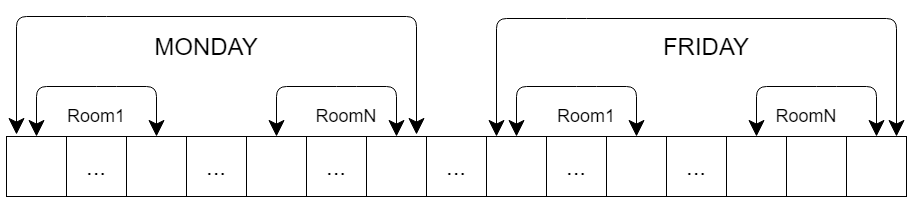

The diagram above was exported from draw.io. Its source (the exported page's mxGraphModel, read from the mxfile embedded in the PNG):
<mxGraphModel dx="868" dy="488" grid="1" gridSize="10" guides="1" tooltips="1" connect="1" arrows="1" fold="1" page="1" pageScale="1" pageWidth="827" pageHeight="1169" math="0" shadow="0">
  <root>
    <mxCell id="qdkjo8zwa40IgppLYdSe-0" />
    <mxCell id="qdkjo8zwa40IgppLYdSe-1" parent="qdkjo8zwa40IgppLYdSe-0" />
    <mxCell id="qdkjo8zwa40IgppLYdSe-2" value="" style="rounded=0;whiteSpace=wrap;html=1;hachureGap=4;pointerEvents=0;" vertex="1" parent="qdkjo8zwa40IgppLYdSe-1">
      <mxGeometry x="120" y="200" width="60" height="60" as="geometry" />
    </mxCell>
    <mxCell id="qdkjo8zwa40IgppLYdSe-3" value="&lt;font style=&quot;font-size: 24px&quot;&gt;...&lt;/font&gt;" style="rounded=0;whiteSpace=wrap;html=1;hachureGap=4;pointerEvents=0;" vertex="1" parent="qdkjo8zwa40IgppLYdSe-1">
      <mxGeometry x="180" y="200" width="60" height="60" as="geometry" />
    </mxCell>
    <mxCell id="qdkjo8zwa40IgppLYdSe-4" value="" style="rounded=0;whiteSpace=wrap;html=1;hachureGap=4;pointerEvents=0;" vertex="1" parent="qdkjo8zwa40IgppLYdSe-1">
      <mxGeometry x="240" y="200" width="60" height="60" as="geometry" />
    </mxCell>
    <mxCell id="qdkjo8zwa40IgppLYdSe-6" value="" style="rounded=0;whiteSpace=wrap;html=1;hachureGap=4;pointerEvents=0;" vertex="1" parent="qdkjo8zwa40IgppLYdSe-1">
      <mxGeometry x="360" y="200" width="60" height="60" as="geometry" />
    </mxCell>
    <mxCell id="qdkjo8zwa40IgppLYdSe-8" value="" style="rounded=0;whiteSpace=wrap;html=1;hachureGap=4;pointerEvents=0;" vertex="1" parent="qdkjo8zwa40IgppLYdSe-1">
      <mxGeometry x="480" y="200" width="60" height="60" as="geometry" />
    </mxCell>
    <mxCell id="qdkjo8zwa40IgppLYdSe-10" value="" style="rounded=0;whiteSpace=wrap;html=1;hachureGap=4;pointerEvents=0;" vertex="1" parent="qdkjo8zwa40IgppLYdSe-1">
      <mxGeometry x="600" y="200" width="60" height="60" as="geometry" />
    </mxCell>
    <mxCell id="qdkjo8zwa40IgppLYdSe-12" value="" style="rounded=0;whiteSpace=wrap;html=1;hachureGap=4;pointerEvents=0;" vertex="1" parent="qdkjo8zwa40IgppLYdSe-1">
      <mxGeometry x="720" y="200" width="60" height="60" as="geometry" />
    </mxCell>
    <mxCell id="qdkjo8zwa40IgppLYdSe-14" value="" style="rounded=0;whiteSpace=wrap;html=1;hachureGap=4;pointerEvents=0;" vertex="1" parent="qdkjo8zwa40IgppLYdSe-1">
      <mxGeometry x="840" y="200" width="60" height="60" as="geometry" />
    </mxCell>
    <mxCell id="qdkjo8zwa40IgppLYdSe-15" value="" style="rounded=0;whiteSpace=wrap;html=1;hachureGap=4;pointerEvents=0;" vertex="1" parent="qdkjo8zwa40IgppLYdSe-1">
      <mxGeometry x="900" y="200" width="60" height="60" as="geometry" />
    </mxCell>
    <mxCell id="qdkjo8zwa40IgppLYdSe-16" value="" style="rounded=0;whiteSpace=wrap;html=1;hachureGap=4;pointerEvents=0;" vertex="1" parent="qdkjo8zwa40IgppLYdSe-1">
      <mxGeometry x="960" y="200" width="60" height="60" as="geometry" />
    </mxCell>
    <mxCell id="qdkjo8zwa40IgppLYdSe-18" value="" style="endArrow=classic;startArrow=classic;html=1;startSize=14;endSize=14;sourcePerimeterSpacing=8;targetPerimeterSpacing=8;exitX=0.5;exitY=0;exitDx=0;exitDy=0;entryX=0.5;entryY=0;entryDx=0;entryDy=0;" edge="1" parent="qdkjo8zwa40IgppLYdSe-1" source="qdkjo8zwa40IgppLYdSe-2" target="qdkjo8zwa40IgppLYdSe-4">
      <mxGeometry width="50" height="50" relative="1" as="geometry">
        <mxPoint x="350" y="80" as="sourcePoint" />
        <mxPoint x="540" y="230" as="targetPoint" />
        <Array as="points">
          <mxPoint x="150" y="150" />
          <mxPoint x="220" y="150" />
          <mxPoint x="270" y="150" />
        </Array>
      </mxGeometry>
    </mxCell>
    <mxCell id="qdkjo8zwa40IgppLYdSe-19" value="" style="endArrow=classic;startArrow=classic;html=1;startSize=14;endSize=14;sourcePerimeterSpacing=8;targetPerimeterSpacing=8;exitX=0.5;exitY=0;exitDx=0;exitDy=0;entryX=0.5;entryY=0;entryDx=0;entryDy=0;" edge="1" parent="qdkjo8zwa40IgppLYdSe-1">
      <mxGeometry width="50" height="50" relative="1" as="geometry">
        <mxPoint x="390" y="200" as="sourcePoint" />
        <mxPoint x="510" y="200" as="targetPoint" />
        <Array as="points">
          <mxPoint x="390" y="150" />
          <mxPoint x="460" y="150" />
          <mxPoint x="510" y="150" />
        </Array>
      </mxGeometry>
    </mxCell>
    <mxCell id="qdkjo8zwa40IgppLYdSe-20" value="&lt;font style=&quot;font-size: 24px&quot;&gt;...&lt;/font&gt;" style="rounded=0;whiteSpace=wrap;html=1;hachureGap=4;pointerEvents=0;" vertex="1" parent="qdkjo8zwa40IgppLYdSe-1">
      <mxGeometry x="300" y="200" width="60" height="60" as="geometry" />
    </mxCell>
    <mxCell id="qdkjo8zwa40IgppLYdSe-21" value="&lt;font style=&quot;font-size: 24px&quot;&gt;...&lt;/font&gt;" style="rounded=0;whiteSpace=wrap;html=1;hachureGap=4;pointerEvents=0;" vertex="1" parent="qdkjo8zwa40IgppLYdSe-1">
      <mxGeometry x="420" y="200" width="60" height="60" as="geometry" />
    </mxCell>
    <mxCell id="qdkjo8zwa40IgppLYdSe-22" value="&lt;font style=&quot;font-size: 24px&quot;&gt;...&lt;/font&gt;" style="rounded=0;whiteSpace=wrap;html=1;hachureGap=4;pointerEvents=0;" vertex="1" parent="qdkjo8zwa40IgppLYdSe-1">
      <mxGeometry x="540" y="200" width="60" height="60" as="geometry" />
    </mxCell>
    <mxCell id="qdkjo8zwa40IgppLYdSe-23" value="&lt;font style=&quot;font-size: 24px&quot;&gt;...&lt;/font&gt;" style="rounded=0;whiteSpace=wrap;html=1;hachureGap=4;pointerEvents=0;" vertex="1" parent="qdkjo8zwa40IgppLYdSe-1">
      <mxGeometry x="660" y="200" width="60" height="60" as="geometry" />
    </mxCell>
    <mxCell id="qdkjo8zwa40IgppLYdSe-24" value="&lt;font style=&quot;font-size: 24px&quot;&gt;...&lt;/font&gt;" style="rounded=0;whiteSpace=wrap;html=1;hachureGap=4;pointerEvents=0;" vertex="1" parent="qdkjo8zwa40IgppLYdSe-1">
      <mxGeometry x="780" y="200" width="60" height="60" as="geometry" />
    </mxCell>
    <mxCell id="qdkjo8zwa40IgppLYdSe-25" value="" style="endArrow=classic;startArrow=classic;html=1;startSize=14;endSize=14;sourcePerimeterSpacing=8;targetPerimeterSpacing=8;exitX=0.5;exitY=0;exitDx=0;exitDy=0;entryX=0.5;entryY=0;entryDx=0;entryDy=0;" edge="1" parent="qdkjo8zwa40IgppLYdSe-1">
      <mxGeometry width="50" height="50" relative="1" as="geometry">
        <mxPoint x="630" y="200" as="sourcePoint" />
        <mxPoint x="750" y="200" as="targetPoint" />
        <Array as="points">
          <mxPoint x="630" y="150" />
          <mxPoint x="700" y="150" />
          <mxPoint x="750" y="150" />
        </Array>
      </mxGeometry>
    </mxCell>
    <mxCell id="qdkjo8zwa40IgppLYdSe-26" value="" style="endArrow=classic;startArrow=classic;html=1;startSize=14;endSize=14;sourcePerimeterSpacing=8;targetPerimeterSpacing=8;exitX=0.5;exitY=0;exitDx=0;exitDy=0;entryX=0.5;entryY=0;entryDx=0;entryDy=0;" edge="1" parent="qdkjo8zwa40IgppLYdSe-1">
      <mxGeometry width="50" height="50" relative="1" as="geometry">
        <mxPoint x="870" y="200" as="sourcePoint" />
        <mxPoint x="990" y="200" as="targetPoint" />
        <Array as="points">
          <mxPoint x="870" y="150" />
          <mxPoint x="940" y="150" />
          <mxPoint x="990" y="150" />
        </Array>
      </mxGeometry>
    </mxCell>
    <mxCell id="qdkjo8zwa40IgppLYdSe-27" value="" style="endArrow=classic;startArrow=classic;html=1;startSize=14;endSize=14;sourcePerimeterSpacing=8;targetPerimeterSpacing=8;" edge="1" parent="qdkjo8zwa40IgppLYdSe-1">
      <mxGeometry width="50" height="50" relative="1" as="geometry">
        <mxPoint x="130" y="198" as="sourcePoint" />
        <mxPoint x="530" y="198" as="targetPoint" />
        <Array as="points">
          <mxPoint x="130" y="80" />
          <mxPoint x="210" y="80" />
          <mxPoint x="530" y="80" />
        </Array>
      </mxGeometry>
    </mxCell>
    <mxCell id="qdkjo8zwa40IgppLYdSe-28" value="" style="endArrow=classic;startArrow=classic;html=1;startSize=14;endSize=14;sourcePerimeterSpacing=8;targetPerimeterSpacing=8;" edge="1" parent="qdkjo8zwa40IgppLYdSe-1">
      <mxGeometry width="50" height="50" relative="1" as="geometry">
        <mxPoint x="610" y="200" as="sourcePoint" />
        <mxPoint x="1010" y="200" as="targetPoint" />
        <Array as="points">
          <mxPoint x="610" y="82" />
          <mxPoint x="690" y="82" />
          <mxPoint x="1010" y="82" />
        </Array>
      </mxGeometry>
    </mxCell>
    <mxCell id="qdkjo8zwa40IgppLYdSe-29" value="&lt;font style=&quot;font-size: 18px&quot;&gt;Room1&lt;/font&gt;" style="text;html=1;strokeColor=none;fillColor=none;align=center;verticalAlign=middle;whiteSpace=wrap;rounded=0;hachureGap=4;pointerEvents=0;" vertex="1" parent="qdkjo8zwa40IgppLYdSe-1">
      <mxGeometry x="190" y="170" width="40" height="20" as="geometry" />
    </mxCell>
    <mxCell id="qdkjo8zwa40IgppLYdSe-30" value="&lt;font style=&quot;font-size: 18px&quot;&gt;RoomN&lt;/font&gt;" style="text;html=1;strokeColor=none;fillColor=none;align=center;verticalAlign=middle;whiteSpace=wrap;rounded=0;hachureGap=4;pointerEvents=0;" vertex="1" parent="qdkjo8zwa40IgppLYdSe-1">
      <mxGeometry x="440" y="170" width="40" height="20" as="geometry" />
    </mxCell>
    <mxCell id="qdkjo8zwa40IgppLYdSe-31" value="&lt;font style=&quot;font-size: 18px&quot;&gt;Room1&lt;/font&gt;" style="text;html=1;strokeColor=none;fillColor=none;align=center;verticalAlign=middle;whiteSpace=wrap;rounded=0;hachureGap=4;pointerEvents=0;" vertex="1" parent="qdkjo8zwa40IgppLYdSe-1">
      <mxGeometry x="680" y="170" width="40" height="20" as="geometry" />
    </mxCell>
    <mxCell id="qdkjo8zwa40IgppLYdSe-32" value="&lt;font style=&quot;font-size: 18px&quot;&gt;RoomN&lt;/font&gt;" style="text;html=1;strokeColor=none;fillColor=none;align=center;verticalAlign=middle;whiteSpace=wrap;rounded=0;hachureGap=4;pointerEvents=0;" vertex="1" parent="qdkjo8zwa40IgppLYdSe-1">
      <mxGeometry x="900" y="170" width="40" height="20" as="geometry" />
    </mxCell>
    <mxCell id="qdkjo8zwa40IgppLYdSe-33" value="&lt;font style=&quot;font-size: 24px&quot;&gt;MONDAY&lt;/font&gt;" style="text;html=1;strokeColor=none;fillColor=none;align=center;verticalAlign=middle;whiteSpace=wrap;rounded=0;hachureGap=4;pointerEvents=0;" vertex="1" parent="qdkjo8zwa40IgppLYdSe-1">
      <mxGeometry x="300" y="100" width="40" height="20" as="geometry" />
    </mxCell>
    <mxCell id="qdkjo8zwa40IgppLYdSe-34" value="&lt;span style=&quot;font-size: 24px&quot;&gt;FRIDAY&lt;/span&gt;" style="text;html=1;strokeColor=none;fillColor=none;align=center;verticalAlign=middle;whiteSpace=wrap;rounded=0;hachureGap=4;pointerEvents=0;" vertex="1" parent="qdkjo8zwa40IgppLYdSe-1">
      <mxGeometry x="800" y="100" width="40" height="20" as="geometry" />
    </mxCell>
  </root>
</mxGraphModel>